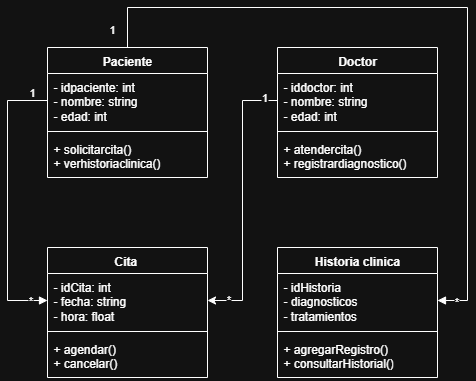

The diagram above was exported from draw.io. Its source (the exported page's mxGraphModel, read from the mxfile embedded in the PNG):
<mxGraphModel dx="1042" dy="562" grid="1" gridSize="10" guides="1" tooltips="1" connect="1" arrows="1" fold="1" page="1" pageScale="1" pageWidth="827" pageHeight="1169" math="0" shadow="0">
  <root>
    <mxCell id="0" />
    <mxCell id="1" parent="0" />
    <mxCell id="Wix2JTF2Z2O5rK20FODJ-1" value="Paciente" style="swimlane;fontStyle=1;align=center;verticalAlign=top;childLayout=stackLayout;horizontal=1;startSize=26;horizontalStack=0;resizeParent=1;resizeParentMax=0;resizeLast=0;collapsible=1;marginBottom=0;whiteSpace=wrap;html=1;" parent="1" vertex="1">
      <mxGeometry x="240" y="140" width="160" height="130" as="geometry" />
    </mxCell>
    <mxCell id="Wix2JTF2Z2O5rK20FODJ-2" value="- idpaciente: int&lt;div&gt;- nombre: string&lt;/div&gt;&lt;div&gt;- edad: int&lt;/div&gt;" style="text;strokeColor=none;fillColor=none;align=left;verticalAlign=top;spacingLeft=4;spacingRight=4;overflow=hidden;rotatable=0;points=[[0,0.5],[1,0.5]];portConstraint=eastwest;whiteSpace=wrap;html=1;" parent="Wix2JTF2Z2O5rK20FODJ-1" vertex="1">
      <mxGeometry y="26" width="160" height="54" as="geometry" />
    </mxCell>
    <mxCell id="Wix2JTF2Z2O5rK20FODJ-3" value="" style="line;strokeWidth=1;fillColor=none;align=left;verticalAlign=middle;spacingTop=-1;spacingLeft=3;spacingRight=3;rotatable=0;labelPosition=right;points=[];portConstraint=eastwest;strokeColor=inherit;" parent="Wix2JTF2Z2O5rK20FODJ-1" vertex="1">
      <mxGeometry y="80" width="160" height="8" as="geometry" />
    </mxCell>
    <mxCell id="Wix2JTF2Z2O5rK20FODJ-4" value="+ solicitarcita()&lt;div&gt;+ verhistoriaclinica()&lt;/div&gt;" style="text;strokeColor=none;fillColor=none;align=left;verticalAlign=top;spacingLeft=4;spacingRight=4;overflow=hidden;rotatable=0;points=[[0,0.5],[1,0.5]];portConstraint=eastwest;whiteSpace=wrap;html=1;" parent="Wix2JTF2Z2O5rK20FODJ-1" vertex="1">
      <mxGeometry y="88" width="160" height="42" as="geometry" />
    </mxCell>
    <mxCell id="Wix2JTF2Z2O5rK20FODJ-5" value="Cita&amp;nbsp;" style="swimlane;fontStyle=1;align=center;verticalAlign=top;childLayout=stackLayout;horizontal=1;startSize=26;horizontalStack=0;resizeParent=1;resizeParentMax=0;resizeLast=0;collapsible=1;marginBottom=0;whiteSpace=wrap;html=1;" parent="1" vertex="1">
      <mxGeometry x="240" y="340" width="160" height="130" as="geometry" />
    </mxCell>
    <mxCell id="Wix2JTF2Z2O5rK20FODJ-6" value="- idCita: int&amp;nbsp;&lt;div&gt;- fecha: string&lt;/div&gt;&lt;div&gt;- hora: float&lt;/div&gt;" style="text;strokeColor=none;fillColor=none;align=left;verticalAlign=top;spacingLeft=4;spacingRight=4;overflow=hidden;rotatable=0;points=[[0,0.5],[1,0.5]];portConstraint=eastwest;whiteSpace=wrap;html=1;" parent="Wix2JTF2Z2O5rK20FODJ-5" vertex="1">
      <mxGeometry y="26" width="160" height="54" as="geometry" />
    </mxCell>
    <mxCell id="Wix2JTF2Z2O5rK20FODJ-7" value="" style="line;strokeWidth=1;fillColor=none;align=left;verticalAlign=middle;spacingTop=-1;spacingLeft=3;spacingRight=3;rotatable=0;labelPosition=right;points=[];portConstraint=eastwest;strokeColor=inherit;" parent="Wix2JTF2Z2O5rK20FODJ-5" vertex="1">
      <mxGeometry y="80" width="160" height="8" as="geometry" />
    </mxCell>
    <mxCell id="Wix2JTF2Z2O5rK20FODJ-8" value="+ agendar()&amp;nbsp;&lt;div&gt;+ cancelar()&lt;/div&gt;" style="text;strokeColor=none;fillColor=none;align=left;verticalAlign=top;spacingLeft=4;spacingRight=4;overflow=hidden;rotatable=0;points=[[0,0.5],[1,0.5]];portConstraint=eastwest;whiteSpace=wrap;html=1;" parent="Wix2JTF2Z2O5rK20FODJ-5" vertex="1">
      <mxGeometry y="88" width="160" height="42" as="geometry" />
    </mxCell>
    <mxCell id="Wix2JTF2Z2O5rK20FODJ-9" value="Historia clinica" style="swimlane;fontStyle=1;align=center;verticalAlign=top;childLayout=stackLayout;horizontal=1;startSize=26;horizontalStack=0;resizeParent=1;resizeParentMax=0;resizeLast=0;collapsible=1;marginBottom=0;whiteSpace=wrap;html=1;" parent="1" vertex="1">
      <mxGeometry x="470" y="340" width="160" height="130" as="geometry" />
    </mxCell>
    <mxCell id="Wix2JTF2Z2O5rK20FODJ-10" value="- idHistoria&amp;nbsp;&lt;div&gt;- diagnosticos&lt;/div&gt;&lt;div&gt;- tratamientos&lt;/div&gt;" style="text;strokeColor=none;fillColor=none;align=left;verticalAlign=top;spacingLeft=4;spacingRight=4;overflow=hidden;rotatable=0;points=[[0,0.5],[1,0.5]];portConstraint=eastwest;whiteSpace=wrap;html=1;" parent="Wix2JTF2Z2O5rK20FODJ-9" vertex="1">
      <mxGeometry y="26" width="160" height="54" as="geometry" />
    </mxCell>
    <mxCell id="Wix2JTF2Z2O5rK20FODJ-11" value="" style="line;strokeWidth=1;fillColor=none;align=left;verticalAlign=middle;spacingTop=-1;spacingLeft=3;spacingRight=3;rotatable=0;labelPosition=right;points=[];portConstraint=eastwest;strokeColor=inherit;" parent="Wix2JTF2Z2O5rK20FODJ-9" vertex="1">
      <mxGeometry y="80" width="160" height="8" as="geometry" />
    </mxCell>
    <mxCell id="Wix2JTF2Z2O5rK20FODJ-12" value="+ agregarRegistro()&lt;div&gt;+ consultarHistorial()&lt;/div&gt;" style="text;strokeColor=none;fillColor=none;align=left;verticalAlign=top;spacingLeft=4;spacingRight=4;overflow=hidden;rotatable=0;points=[[0,0.5],[1,0.5]];portConstraint=eastwest;whiteSpace=wrap;html=1;" parent="Wix2JTF2Z2O5rK20FODJ-9" vertex="1">
      <mxGeometry y="88" width="160" height="42" as="geometry" />
    </mxCell>
    <mxCell id="Wix2JTF2Z2O5rK20FODJ-13" value="Doctor" style="swimlane;fontStyle=1;align=center;verticalAlign=top;childLayout=stackLayout;horizontal=1;startSize=26;horizontalStack=0;resizeParent=1;resizeParentMax=0;resizeLast=0;collapsible=1;marginBottom=0;whiteSpace=wrap;html=1;" parent="1" vertex="1">
      <mxGeometry x="470" y="140" width="160" height="130" as="geometry" />
    </mxCell>
    <mxCell id="Wix2JTF2Z2O5rK20FODJ-14" value="- iddoctor: int&lt;div&gt;- nombre: string&lt;/div&gt;&lt;div&gt;- edad: int&lt;/div&gt;" style="text;strokeColor=none;fillColor=none;align=left;verticalAlign=top;spacingLeft=4;spacingRight=4;overflow=hidden;rotatable=0;points=[[0,0.5],[1,0.5]];portConstraint=eastwest;whiteSpace=wrap;html=1;" parent="Wix2JTF2Z2O5rK20FODJ-13" vertex="1">
      <mxGeometry y="26" width="160" height="54" as="geometry" />
    </mxCell>
    <mxCell id="Wix2JTF2Z2O5rK20FODJ-15" value="" style="line;strokeWidth=1;fillColor=none;align=left;verticalAlign=middle;spacingTop=-1;spacingLeft=3;spacingRight=3;rotatable=0;labelPosition=right;points=[];portConstraint=eastwest;strokeColor=inherit;" parent="Wix2JTF2Z2O5rK20FODJ-13" vertex="1">
      <mxGeometry y="80" width="160" height="8" as="geometry" />
    </mxCell>
    <mxCell id="Wix2JTF2Z2O5rK20FODJ-16" value="+ atendercita()&lt;div&gt;+ registrardiagnostico()&lt;/div&gt;" style="text;strokeColor=none;fillColor=none;align=left;verticalAlign=top;spacingLeft=4;spacingRight=4;overflow=hidden;rotatable=0;points=[[0,0.5],[1,0.5]];portConstraint=eastwest;whiteSpace=wrap;html=1;" parent="Wix2JTF2Z2O5rK20FODJ-13" vertex="1">
      <mxGeometry y="88" width="160" height="42" as="geometry" />
    </mxCell>
    <mxCell id="Wix2JTF2Z2O5rK20FODJ-17" value="" style="endArrow=block;endFill=1;html=1;edgeStyle=orthogonalEdgeStyle;align=left;verticalAlign=top;rounded=0;exitX=0;exitY=0.5;exitDx=0;exitDy=0;entryX=0;entryY=0.5;entryDx=0;entryDy=0;" parent="1" source="Wix2JTF2Z2O5rK20FODJ-2" target="Wix2JTF2Z2O5rK20FODJ-6" edge="1">
      <mxGeometry x="-1" relative="1" as="geometry">
        <mxPoint x="110" y="220" as="sourcePoint" />
        <mxPoint x="270" y="220" as="targetPoint" />
        <Array as="points">
          <mxPoint x="200" y="193" />
          <mxPoint x="200" y="393" />
        </Array>
      </mxGeometry>
    </mxCell>
    <mxCell id="Wix2JTF2Z2O5rK20FODJ-18" value="1" style="edgeLabel;resizable=0;html=1;align=left;verticalAlign=bottom;" parent="Wix2JTF2Z2O5rK20FODJ-17" connectable="0" vertex="1">
      <mxGeometry x="-1" relative="1" as="geometry">
        <mxPoint x="-20" as="offset" />
      </mxGeometry>
    </mxCell>
    <mxCell id="Wix2JTF2Z2O5rK20FODJ-19" value="*" style="edgeLabel;html=1;align=center;verticalAlign=middle;resizable=0;points=[];" parent="Wix2JTF2Z2O5rK20FODJ-17" vertex="1" connectable="0">
      <mxGeometry x="0.8743" y="1" relative="1" as="geometry">
        <mxPoint as="offset" />
      </mxGeometry>
    </mxCell>
    <mxCell id="Wix2JTF2Z2O5rK20FODJ-22" value="" style="endArrow=block;endFill=1;html=1;edgeStyle=orthogonalEdgeStyle;align=left;verticalAlign=top;rounded=0;exitX=0.5;exitY=0;exitDx=0;exitDy=0;entryX=1;entryY=0.5;entryDx=0;entryDy=0;" parent="1" source="Wix2JTF2Z2O5rK20FODJ-1" target="Wix2JTF2Z2O5rK20FODJ-10" edge="1">
      <mxGeometry x="-1" relative="1" as="geometry">
        <mxPoint x="440" y="100" as="sourcePoint" />
        <mxPoint x="600" y="100" as="targetPoint" />
        <Array as="points">
          <mxPoint x="320" y="100" />
          <mxPoint x="660" y="100" />
          <mxPoint x="660" y="393" />
        </Array>
      </mxGeometry>
    </mxCell>
    <mxCell id="Wix2JTF2Z2O5rK20FODJ-23" value="1" style="edgeLabel;resizable=0;html=1;align=left;verticalAlign=bottom;" parent="Wix2JTF2Z2O5rK20FODJ-22" connectable="0" vertex="1">
      <mxGeometry x="-1" relative="1" as="geometry">
        <mxPoint x="-20" y="-10" as="offset" />
      </mxGeometry>
    </mxCell>
    <mxCell id="Wix2JTF2Z2O5rK20FODJ-24" value="*" style="edgeLabel;html=1;align=center;verticalAlign=middle;resizable=0;points=[];" parent="Wix2JTF2Z2O5rK20FODJ-22" vertex="1" connectable="0">
      <mxGeometry x="0.9477" relative="1" as="geometry">
        <mxPoint as="offset" />
      </mxGeometry>
    </mxCell>
    <mxCell id="N5s_-Cs7u5xbXqeH-FwE-1" style="edgeStyle=orthogonalEdgeStyle;rounded=0;orthogonalLoop=1;jettySize=auto;html=1;entryX=1;entryY=0.5;entryDx=0;entryDy=0;" parent="1" source="Wix2JTF2Z2O5rK20FODJ-14" target="Wix2JTF2Z2O5rK20FODJ-6" edge="1">
      <mxGeometry relative="1" as="geometry" />
    </mxCell>
    <mxCell id="N5s_-Cs7u5xbXqeH-FwE-2" value="1" style="edgeLabel;html=1;align=center;verticalAlign=middle;resizable=0;points=[];" parent="N5s_-Cs7u5xbXqeH-FwE-1" vertex="1" connectable="0">
      <mxGeometry x="-0.8993" y="-4" relative="1" as="geometry">
        <mxPoint as="offset" />
      </mxGeometry>
    </mxCell>
    <mxCell id="N5s_-Cs7u5xbXqeH-FwE-3" value="*" style="edgeLabel;html=1;align=center;verticalAlign=middle;resizable=0;points=[];" parent="N5s_-Cs7u5xbXqeH-FwE-1" vertex="1" connectable="0">
      <mxGeometry x="0.8489" y="-2" relative="1" as="geometry">
        <mxPoint as="offset" />
      </mxGeometry>
    </mxCell>
  </root>
</mxGraphModel>